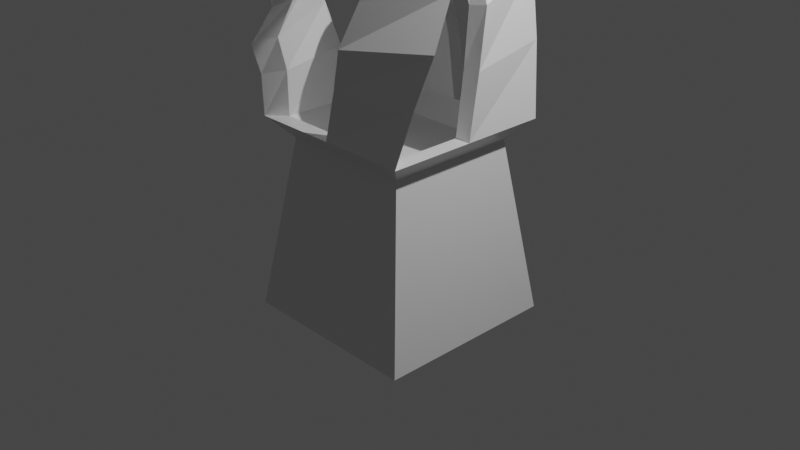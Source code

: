 # Source: statua-2.blend  (saved by Blender 3.1.7; exported with 4.5.12 LTS)
import bpy
from mathutils import Matrix  # noqa: F401  (used for matrix-valued properties, if any)

bpy.ops.wm.read_factory_settings(use_empty=True)
scene = bpy.context.scene
scene.name = 'Scene'

# ---- collections
col_collection = bpy.data.collections.new('Collection'); scene.collection.children.link(col_collection)

# ---- materials (node trees are filled in below, after node groups)
mat_material = bpy.data.materials.new('Material')
mat_material.alpha_threshold = 0.0
mat_material.use_transparent_shadow = False
mat_material.line_color = (0.0, 0.0, 0.0, 1.0)

# ---- material node trees
mat_material.use_nodes = True; mat_material.node_tree.nodes.clear()
_N = mat_material.node_tree.nodes; _L = mat_material.node_tree.links
n0 = _N.new('ShaderNodeOutputMaterial'); n0.name = 'Material Output'; n0.location = (300, 300)
n1 = _N.new('ShaderNodeBsdfPrincipled'); n1.name = 'Principled BSDF'; n1.location = (10, 300)
n1.distribution = 'GGX'
n1.subsurface_method = 'RANDOM_WALK_SKIN'
n1.inputs[2].default_value = 0.4
n1.inputs[3].default_value = 1.45
n1.inputs[27].default_value = (0.0, 0.0, 0.0, 1.0)
n1.inputs[28].default_value = 1.0
_L.new(n1.outputs[0], n0.inputs[0])
n0.is_active_output = True

# ---- world
world_world = bpy.data.worlds.new('World'); scene.world = world_world
world_world.use_nodes = True; world_world.node_tree.nodes.clear()
_N = world_world.node_tree.nodes; _L = world_world.node_tree.links
n0 = _N.new('ShaderNodeOutputWorld'); n0.name = 'World Output'; n0.location = (300, 300)
n1 = _N.new('ShaderNodeBackground'); n1.name = 'Background'; n1.location = (10, 300)
n1.inputs[0].default_value = (0.05088, 0.05088, 0.05088, 1.0)
_L.new(n1.outputs[0], n0.inputs[0])
n0.is_active_output = True
world_world.color = (0.05088, 0.05088, 0.05088)
world_world.use_sun_shadow = False
world_world.sun_shadow_jitter_overblur = 0.0

# ---- cameras
cam_camera = bpy.data.cameras.new('Camera')
cam_camera.clip_end = 100.0
cam_camera.ortho_scale = 7.314

# ---- lights
light_light = bpy.data.lights.new('Light', 'POINT')
light_light.transmission_factor = 0.0
light_light.energy = 1000.0
light_light.shadow_soft_size = 0.1
light_light.shadow_maximum_resolution = 0.006
light_light.use_absolute_resolution = True

# ---- meshes
me_cube = bpy.data.meshes.new('Cube')
me_cube.from_pydata([(0.623, 0.552, 0.8948), (1.0, 1.0, -1.0), (0.623, -0.6141, 0.8948), (1.0, -1.0, -1.0), (-0.5431, 0.552, 0.8948), (-1.0, 1.0, -1.0), (-0.5431, -0.6141, 0.8948), (-1.0, -1.0, -1.0), (0.03999, -0.6141, 0.8948), (0.623, -0.03101, 0.8948), (-0.5431, -0.03101, 0.8948), (0.03999, 0.552, 0.8948), (0.03999, -0.03101, 0.8948), (0.03999, -0.747, 0.8948), (-0.676, -0.747, 0.8948), (0.7559, -0.03101, 0.8948), (0.7559, -0.747, 0.8948), (-0.676, -0.03101, 0.8948), (-0.676, 0.685, 0.8948), (0.03999, 0.685, 0.8948), (0.7559, 0.685, 0.8948), (0.03999, -0.9547, 1.117), (-0.8838, -0.9547, 1.117), (0.9637, -0.03101, 1.117), (0.9637, -0.9547, 1.117), (-0.8838, -0.03101, 1.117), (-0.8838, 0.8927, 1.117), (0.03999, 0.8927, 1.117), (0.9637, 0.8927, 1.117), (0.03999, -0.7833, 1.117), (-0.7123, -0.7833, 1.117), (0.7922, -0.03101, 1.117), (0.7922, -0.7833, 1.117), (-0.7123, -0.03101, 1.117), (-0.7123, 0.7213, 1.117), (0.03999, 0.7213, 1.117), (0.7922, 0.7213, 1.117), (1.071, -0.8314, 1.678), (0.1553, -0.9431, 1.636), (0.8406, 0.9928, 1.858), (0.956, 0.08065, 1.768), (-0.7607, -1.055, 1.594), (-0.876, -0.1427, 1.683), (-0.9913, 0.7694, 1.773), (-0.07535, 0.8811, 1.816), (0.8799, -0.6829, 1.687), (0.1339, -0.7738, 1.653), (0.692, 0.8027, 1.833), (0.7859, 0.05993, 1.76), (-0.612, -0.8647, 1.618), (-0.706, -0.1219, 1.691), (-0.7999, 0.6208, 1.764), (-0.05394, 0.7118, 1.799), (1.212, -0.7448, 2.162), (0.2868, -0.9909, 2.051), (0.6838, 1.068, 2.553), (0.9481, 0.1616, 2.357), (-0.6389, -1.237, 1.94), (-0.9033, -0.3305, 2.136), (-1.168, 0.5759, 2.331), (-0.242, 0.8219, 2.442), (0.9915, -0.6223, 2.177), (0.2377, -0.8226, 2.087), (0.561, 0.854, 2.496), (0.7763, 0.1159, 2.337), (-0.5162, -1.023, 1.997), (-0.7315, -0.2849, 2.156), (-0.9467, 0.4533, 2.316), (-0.1929, 0.6537, 2.406), (1.111, -0.4495, 2.605), (0.4172, -0.8508, 2.482), (0.2718, 0.8831, 2.992), (0.6914, 0.2168, 2.799), (-0.2767, -1.252, 2.359), (-0.6963, -0.5858, 2.553), (-1.116, 0.08054, 2.747), (-0.4221, 0.4818, 2.87), (0.9043, -0.4003, 2.618), (0.3393, -0.7271, 2.518), (0.2209, 0.6849, 2.934), (0.5626, 0.1423, 2.776), (-0.2258, -1.054, 2.418), (-0.5675, -0.5113, 2.576), (-0.9092, 0.03134, 2.734), (-0.3442, 0.3581, 2.834), (1.134, -0.467, 3.286), (0.5266, -0.9998, 3.354), (0.06713, 0.7539, 3.32), (0.6006, 0.1435, 3.303), (-0.08086, -1.533, 3.422), (-0.6144, -0.9222, 3.439), (-1.148, -0.3118, 3.456), (-0.5404, 0.2211, 3.388), (0.9223, -0.4526, 3.302), (0.4276, -0.8865, 3.357), (0.05339, 0.5417, 3.33), (0.4879, 0.04456, 3.316), (-0.06712, -1.32, 3.412), (-0.5016, -0.8233, 3.426), (-0.9361, -0.3262, 3.44), (-0.4413, 0.1078, 3.385), (0.8435, -0.6868, 3.871), (0.2814, -0.9316, 3.923), (0.3543, 0.442, 3.898), (0.5989, -0.1224, 3.885), (-0.2807, -1.176, 3.974), (-0.5253, -0.612, 3.987), (-0.7699, -0.04761, 4.001), (-0.2078, 0.1972, 3.949), (0.6937, -0.6275, 3.883), (0.236, -0.8268, 3.925), (0.2953, 0.2918, 3.905), (0.4945, -0.1678, 3.894), (-0.2218, -1.026, 3.967), (-0.421, -0.5666, 3.978), (-0.6202, -0.1069, 3.989), (-0.1624, 0.09242, 3.947), (0.6726, -0.5779, 4.755), (0.281, -0.7484, 4.791), (0.3318, 0.2085, 4.774), (0.5022, -0.1847, 4.764), (-0.1106, -0.919, 4.827), (-0.281, -0.5258, 4.836), (-0.4514, -0.1326, 4.845), (-0.05977, 0.03798, 4.809), (0.5683, -0.5365, 4.764), (0.2494, -0.6754, 4.793), (0.2908, 0.1039, 4.779), (0.4295, -0.2163, 4.771), (-0.0695, -0.8143, 4.822), (-0.2083, -0.4941, 4.829), (-0.347, -0.1739, 4.837), (-0.02813, -0.03502, 4.808)], [], [(12, 10, 6, 8), (3, 16, 13, 14, 7), (7, 14, 17, 18, 5), (5, 1, 3, 7), (1, 20, 15, 16, 3), (5, 18, 19, 20, 1), (9, 12, 8, 2), (0, 11, 12, 9), (11, 4, 10, 12), (8, 6, 30, 29), (4, 11, 35, 34), (13, 16, 24, 21), (6, 10, 33, 30), (0, 9, 31, 36), (20, 19, 27, 28), (2, 8, 29, 32), (18, 17, 25, 26), (29, 30, 22, 21), (31, 32, 24, 23), (33, 34, 26, 25), (35, 36, 28, 27), (24, 32, 45, 37), (21, 24, 37, 38), (31, 23, 40, 48), (22, 30, 49, 41), (15, 20, 28, 23), (14, 13, 21, 22), (9, 2, 32, 31), (17, 14, 22, 25), (16, 15, 23, 24), (10, 4, 34, 33), (19, 18, 26, 27), (11, 0, 36, 35), (46, 38, 54, 62), (39, 47, 63, 55), (38, 37, 53, 54), (51, 52, 68, 67), (32, 29, 46, 45), (23, 28, 39, 40), (33, 25, 42, 50), (36, 31, 48, 47), (25, 22, 41, 42), (26, 34, 51, 43), (30, 33, 50, 49), (27, 26, 43, 44), (35, 27, 44, 52), (34, 35, 52, 51), (28, 36, 47, 39), (29, 21, 38, 46), (65, 66, 82, 81), (59, 67, 83, 75), (63, 64, 80, 79), (66, 58, 74, 82), (40, 39, 55, 56), (41, 49, 65, 57), (42, 41, 57, 58), (48, 40, 56, 64), (44, 43, 59, 60), (37, 45, 61, 53), (45, 46, 62, 61), (50, 42, 58, 66), (47, 48, 64, 63), (43, 51, 67, 59), (49, 50, 66, 65), (52, 44, 60, 68), (77, 78, 94, 93), (69, 77, 93, 85), (76, 75, 91, 92), (80, 72, 88, 96), (68, 60, 76, 84), (67, 68, 84, 83), (54, 53, 69, 70), (55, 63, 79, 71), (62, 54, 70, 78), (56, 55, 71, 72), (57, 65, 81, 73), (58, 57, 73, 74), (64, 56, 72, 80), (60, 59, 75, 76), (53, 61, 77, 69), (61, 62, 78, 77), (88, 87, 103, 104), (94, 86, 102, 110), (87, 95, 111, 103), (86, 85, 101, 102), (82, 74, 90, 98), (79, 80, 96, 95), (75, 83, 99, 91), (81, 82, 98, 97), (84, 76, 92, 100), (83, 84, 100, 99), (70, 69, 85, 86), (71, 79, 95, 87), (78, 70, 86, 94), (72, 71, 87, 88), (73, 81, 97, 89), (74, 73, 89, 90), (116, 108, 124, 132), (113, 114, 130, 129), (107, 115, 131, 123), (111, 112, 128, 127), (89, 97, 113, 105), (90, 89, 105, 106), (96, 88, 104, 112), (92, 91, 107, 108), (85, 93, 109, 101), (93, 94, 110, 109), (98, 90, 106, 114), (95, 96, 112, 111), (91, 99, 115, 107), (97, 98, 114, 113), (100, 92, 108, 116), (99, 100, 116, 115), (125, 126, 118, 117), (127, 128, 120, 119), (129, 130, 122, 121), (131, 132, 124, 123), (115, 116, 132, 131), (102, 101, 117, 118), (103, 111, 127, 119), (110, 102, 118, 126), (104, 103, 119, 120), (105, 113, 129, 121), (106, 105, 121, 122), (112, 104, 120, 128), (108, 107, 123, 124), (101, 109, 125, 117), (109, 110, 126, 125), (114, 106, 122, 130)])
_uv = me_cube.uv_layers.new(name='UVMap')
_uv.uv.foreach_set('vector', [0.75, 0.625, 0.8518, 0.625, 0.8518, 0.7268, 0.75, 0.7268, 0.375, 0.75, 0.625, 0.75, 0.625, 0.875, 0.625, 1.0, 0.375, 1.0, 0.375, 0.0, 0.625, 0.0, 0.625, 0.125, 0.625, 0.25, 0.375, 0.25, 0.125, 0.5, 0.375, 0.5, 0.375, 0.75, 0.125, 0.75, 0.375, 0.5, 0.625, 0.5, 0.625, 0.625, 0.625, 0.75, 0.375, 0.75, 0.375, 0.25, 0.625, 0.25, 0.625, 0.375, 0.625, 0.5, 0.375, 0.5, 0.6482, 0.625, 0.75, 0.625, 0.75, 0.7268, 0.6482, 0.7268, 0.6482, 0.5232, 0.75, 0.5232, 0.75, 0.625, 0.6482, 0.625, 0.75, 0.5232, 0.8518, 0.5232, 0.8518, 0.625, 0.75, 0.625, 0.75, 0.7268, 0.8518, 0.7268, 0.8518, 0.7268, 0.75, 0.7268, 0.8518, 0.5232, 0.75, 0.5232, 0.75, 0.5232, 0.8518, 0.5232, 0.625, 0.875, 0.625, 0.75, 0.625, 0.75, 0.625, 0.875, 0.8518, 0.7268, 0.8518, 0.625, 0.8518, 0.625, 0.8518, 0.7268, 0.6482, 0.5232, 0.6482, 0.625, 0.6482, 0.625, 0.6482, 0.5232, 0.625, 0.5, 0.625, 0.375, 0.625, 0.375, 0.625, 0.5, 0.6482, 0.7268, 0.75, 0.7268, 0.75, 0.7268, 0.6482, 0.7268, 0.625, 0.25, 0.625, 0.125, 0.625, 0.125, 0.625, 0.25, 0.75, 0.7268, 0.8518, 0.7268, 0.875, 0.75, 0.75, 0.75, 0.6482, 0.625, 0.6482, 0.7268, 0.625, 0.75, 0.625, 0.625, 0.8518, 0.625, 0.8518, 0.5232, 0.875, 0.5, 0.875, 0.625, 0.75, 0.5232, 0.6482, 0.5232, 0.625, 0.5, 0.75, 0.5, 0.625, 0.75, 0.6482, 0.7268, 0.6482, 0.7268, 0.625, 0.75, 0.625, 0.875, 0.625, 0.75, 0.625, 0.75, 0.625, 0.875, 0.6482, 0.625, 0.625, 0.625, 0.625, 0.625, 0.6482, 0.625, 0.875, 0.75, 0.8518, 0.7268, 0.8518, 0.7268, 0.875, 0.75, 0.625, 0.625, 0.625, 0.5, 0.625, 0.5, 0.625, 0.625, 0.625, 1.0, 0.625, 0.875, 0.625, 0.875, 0.625, 1.0, 0.6482, 0.625, 0.6482, 0.7268, 0.6482, 0.7268, 0.6482, 0.625, 0.625, 0.125, 0.625, 0.0, 0.625, 0.0, 0.625, 0.125, 0.625, 0.75, 0.625, 0.625, 0.625, 0.625, 0.625, 0.75, 0.8518, 0.625, 0.8518, 0.5232, 0.8518, 0.5232, 0.8518, 0.625, 0.625, 0.375, 0.625, 0.25, 0.625, 0.25, 0.625, 0.375, 0.75, 0.5232, 0.6482, 0.5232, 0.6482, 0.5232, 0.75, 0.5232, 0.75, 0.7268, 0.75, 0.75, 0.75, 0.75, 0.75, 0.7268, 0.625, 0.5, 0.6482, 0.5232, 0.6482, 0.5232, 0.625, 0.5, 0.625, 0.875, 0.625, 0.75, 0.625, 0.75, 0.625, 0.875, 0.8518, 0.5232, 0.75, 0.5232, 0.75, 0.5232, 0.8518, 0.5232, 0.6482, 0.7268, 0.75, 0.7268, 0.75, 0.7268, 0.6482, 0.7268, 0.625, 0.625, 0.625, 0.5, 0.625, 0.5, 0.625, 0.625, 0.8518, 0.625, 0.875, 0.625, 0.875, 0.625, 0.8518, 0.625, 0.6482, 0.5232, 0.6482, 0.625, 0.6482, 0.625, 0.6482, 0.5232, 0.625, 0.125, 0.625, 0.0, 0.625, 0.0, 0.625, 0.125, 0.875, 0.5, 0.8518, 0.5232, 0.8518, 0.5232, 0.875, 0.5, 0.8518, 0.7268, 0.8518, 0.625, 0.8518, 0.625, 0.8518, 0.7268, 0.625, 0.375, 0.625, 0.25, 0.625, 0.25, 0.625, 0.375, 0.75, 0.5232, 0.75, 0.5, 0.75, 0.5, 0.75, 0.5232, 0.8518, 0.5232, 0.75, 0.5232, 0.75, 0.5232, 0.8518, 0.5232, 0.625, 0.5, 0.6482, 0.5232, 0.6482, 0.5232, 0.625, 0.5, 0.75, 0.7268, 0.75, 0.75, 0.75, 0.75, 0.75, 0.7268, 0.8518, 0.7268, 0.8518, 0.625, 0.8518, 0.625, 0.8518, 0.7268, 0.875, 0.5, 0.8518, 0.5232, 0.8518, 0.5232, 0.875, 0.5, 0.6482, 0.5232, 0.6482, 0.625, 0.6482, 0.625, 0.6482, 0.5232, 0.8518, 0.625, 0.875, 0.625, 0.875, 0.625, 0.8518, 0.625, 0.625, 0.625, 0.625, 0.5, 0.625, 0.5, 0.625, 0.625, 0.875, 0.75, 0.8518, 0.7268, 0.8518, 0.7268, 0.875, 0.75, 0.625, 0.125, 0.625, 0.0, 0.625, 0.0, 0.625, 0.125, 0.6482, 0.625, 0.625, 0.625, 0.625, 0.625, 0.6482, 0.625, 0.625, 0.375, 0.625, 0.25, 0.625, 0.25, 0.625, 0.375, 0.625, 0.75, 0.6482, 0.7268, 0.6482, 0.7268, 0.625, 0.75, 0.6482, 0.7268, 0.75, 0.7268, 0.75, 0.7268, 0.6482, 0.7268, 0.8518, 0.625, 0.875, 0.625, 0.875, 0.625, 0.8518, 0.625, 0.6482, 0.5232, 0.6482, 0.625, 0.6482, 0.625, 0.6482, 0.5232, 0.875, 0.5, 0.8518, 0.5232, 0.8518, 0.5232, 0.875, 0.5, 0.8518, 0.7268, 0.8518, 0.625, 0.8518, 0.625, 0.8518, 0.7268, 0.75, 0.5232, 0.75, 0.5, 0.75, 0.5, 0.75, 0.5232, 0.6482, 0.7268, 0.75, 0.7268, 0.75, 0.7268, 0.6482, 0.7268, 0.625, 0.75, 0.6482, 0.7268, 0.6482, 0.7268, 0.625, 0.75, 0.625, 0.375, 0.625, 0.25, 0.625, 0.25, 0.625, 0.375, 0.6482, 0.625, 0.625, 0.625, 0.625, 0.625, 0.6482, 0.625, 0.75, 0.5232, 0.75, 0.5, 0.75, 0.5, 0.75, 0.5232, 0.8518, 0.5232, 0.75, 0.5232, 0.75, 0.5232, 0.8518, 0.5232, 0.625, 0.875, 0.625, 0.75, 0.625, 0.75, 0.625, 0.875, 0.625, 0.5, 0.6482, 0.5232, 0.6482, 0.5232, 0.625, 0.5, 0.75, 0.7268, 0.75, 0.75, 0.75, 0.75, 0.75, 0.7268, 0.625, 0.625, 0.625, 0.5, 0.625, 0.5, 0.625, 0.625, 0.875, 0.75, 0.8518, 0.7268, 0.8518, 0.7268, 0.875, 0.75, 0.625, 0.125, 0.625, 0.0, 0.625, 0.0, 0.625, 0.125, 0.6482, 0.625, 0.625, 0.625, 0.625, 0.625, 0.6482, 0.625, 0.625, 0.375, 0.625, 0.25, 0.625, 0.25, 0.625, 0.375, 0.625, 0.75, 0.6482, 0.7268, 0.6482, 0.7268, 0.625, 0.75, 0.6482, 0.7268, 0.75, 0.7268, 0.75, 0.7268, 0.6482, 0.7268, 0.625, 0.625, 0.625, 0.5, 0.625, 0.5, 0.625, 0.625, 0.75, 0.7268, 0.75, 0.75, 0.75, 0.75, 0.75, 0.7268, 0.625, 0.5, 0.6482, 0.5232, 0.6482, 0.5232, 0.625, 0.5, 0.625, 0.875, 0.625, 0.75, 0.625, 0.75, 0.625, 0.875, 0.8518, 0.625, 0.875, 0.625, 0.875, 0.625, 0.8518, 0.625, 0.6482, 0.5232, 0.6482, 0.625, 0.6482, 0.625, 0.6482, 0.5232, 0.875, 0.5, 0.8518, 0.5232, 0.8518, 0.5232, 0.875, 0.5, 0.8518, 0.7268, 0.8518, 0.625, 0.8518, 0.625, 0.8518, 0.7268, 0.75, 0.5232, 0.75, 0.5, 0.75, 0.5, 0.75, 0.5232, 0.8518, 0.5232, 0.75, 0.5232, 0.75, 0.5232, 0.8518, 0.5232, 0.625, 0.875, 0.625, 0.75, 0.625, 0.75, 0.625, 0.875, 0.625, 0.5, 0.6482, 0.5232, 0.6482, 0.5232, 0.625, 0.5, 0.75, 0.7268, 0.75, 0.75, 0.75, 0.75, 0.75, 0.7268, 0.625, 0.625, 0.625, 0.5, 0.625, 0.5, 0.625, 0.625, 0.875, 0.75, 0.8518, 0.7268, 0.8518, 0.7268, 0.875, 0.75, 0.625, 0.125, 0.625, 0.0, 0.625, 0.0, 0.625, 0.125, 0.75, 0.5232, 0.75, 0.5, 0.75, 0.5, 0.75, 0.5232, 0.8518, 0.7268, 0.8518, 0.625, 0.8518, 0.625, 0.8518, 0.7268, 0.875, 0.5, 0.8518, 0.5232, 0.8518, 0.5232, 0.875, 0.5, 0.6482, 0.5232, 0.6482, 0.625, 0.6482, 0.625, 0.6482, 0.5232, 0.875, 0.75, 0.8518, 0.7268, 0.8518, 0.7268, 0.875, 0.75, 0.625, 0.125, 0.625, 0.0, 0.625, 0.0, 0.625, 0.125, 0.6482, 0.625, 0.625, 0.625, 0.625, 0.625, 0.6482, 0.625, 0.625, 0.375, 0.625, 0.25, 0.625, 0.25, 0.625, 0.375, 0.625, 0.75, 0.6482, 0.7268, 0.6482, 0.7268, 0.625, 0.75, 0.6482, 0.7268, 0.75, 0.7268, 0.75, 0.7268, 0.6482, 0.7268, 0.8518, 0.625, 0.875, 0.625, 0.875, 0.625, 0.8518, 0.625, 0.6482, 0.5232, 0.6482, 0.625, 0.6482, 0.625, 0.6482, 0.5232, 0.875, 0.5, 0.8518, 0.5232, 0.8518, 0.5232, 0.875, 0.5, 0.8518, 0.7268, 0.8518, 0.625, 0.8518, 0.625, 0.8518, 0.7268, 0.75, 0.5232, 0.75, 0.5, 0.75, 0.5, 0.75, 0.5232, 0.8518, 0.5232, 0.75, 0.5232, 0.75, 0.5232, 0.8518, 0.5232, 0.6482, 0.7268, 0.75, 0.7268, 0.75, 0.75, 0.625, 0.75, 0.6482, 0.5232, 0.6482, 0.625, 0.625, 0.625, 0.625, 0.5, 0.8518, 0.7268, 0.8518, 0.625, 0.875, 0.625, 0.875, 0.75, 0.8518, 0.5232, 0.75, 0.5232, 0.75, 0.5, 0.875, 0.5, 0.8518, 0.5232, 0.75, 0.5232, 0.75, 0.5232, 0.8518, 0.5232, 0.625, 0.875, 0.625, 0.75, 0.625, 0.75, 0.625, 0.875, 0.625, 0.5, 0.6482, 0.5232, 0.6482, 0.5232, 0.625, 0.5, 0.75, 0.7268, 0.75, 0.75, 0.75, 0.75, 0.75, 0.7268, 0.625, 0.625, 0.625, 0.5, 0.625, 0.5, 0.625, 0.625, 0.875, 0.75, 0.8518, 0.7268, 0.8518, 0.7268, 0.875, 0.75, 0.625, 0.125, 0.625, 0.0, 0.625, 0.0, 0.625, 0.125, 0.6482, 0.625, 0.625, 0.625, 0.625, 0.625, 0.6482, 0.625, 0.625, 0.375, 0.625, 0.25, 0.625, 0.25, 0.625, 0.375, 0.625, 0.75, 0.6482, 0.7268, 0.6482, 0.7268, 0.625, 0.75, 0.6482, 0.7268, 0.75, 0.7268, 0.75, 0.7268, 0.6482, 0.7268, 0.8518, 0.625, 0.875, 0.625, 0.875, 0.625, 0.8518, 0.625])
me_cube.materials.append(mat_material)
me_cube.use_remesh_preserve_volume = False
me_cube.use_remesh_preserve_attributes = False
me_cube.use_mirror_vertex_groups = False
me_cube.update()
me_cube_001 = bpy.data.meshes.new('Cube.001')
me_cube_001.from_pydata([(-0.428, -0.4211, -0.4508), (-0.4257, -0.4211, 0.4259), (-0.428, 0.4211, -0.4508), (-0.4257, 0.4211, 0.4259), (0.4621, -0.4072, -0.5553), (0.4246, -0.4072, 0.4245), (0.4621, 0.4072, -0.5553), (0.4246, 0.4072, 0.4245), (-0.629, 3.725e-09, -1.29), (-0.5104, -0.497, -0.003694), (-0.5092, -4.54e-09, 0.5092), (-0.5104, 0.497, -0.003694), (0.01806, 0.4947, -0.5346), (4.657e-10, 0.4947, 0.5095), (0.5118, 0.46, -0.02451), (0.6063, 1.397e-09, -0.8527), (0.5064, -1.35e-08, 0.5083), (0.5118, -0.46, -0.02451), (0.01806, -0.4947, -0.5346), (-5.937e-09, -0.4947, 0.5095), (-0.7046, -1.257e-08, -0.01689), (-1.257e-08, 0.6417, 0.001321), (0.7101, -7.916e-09, -0.08906), (-2.328e-09, -0.6417, 0.001321), (0.04874, 1.397e-09, -0.9542), (0.0, -2.328e-09, 0.6996), (-0.4884, 0.2546, -0.5359), (-0.4884, -0.2546, -0.5359), (-0.4864, -0.4743, -0.2686), (-0.4834, -0.4743, 0.2552), (-0.4832, -0.2546, 0.4832), (-0.4832, 0.2546, 0.4832), (-0.4834, 0.4743, 0.2552), (-0.4864, 0.4743, -0.2686), (0.2825, 0.4668, -0.5532), (-0.2485, 0.474, -0.4992), (-0.2553, 0.474, 0.4836), (0.2551, 0.4668, 0.4829), (0.4819, 0.447, 0.2503), (0.4993, 0.447, -0.3267), (0.5547, -0.2474, -0.7367), (0.5547, 0.2474, -0.7367), (0.4812, 0.2474, 0.4822), (0.4812, -0.2474, 0.4822), (0.4819, -0.447, 0.2503), (0.4993, -0.447, -0.3267), (-0.2485, -0.474, -0.4992), (0.2825, -0.4668, -0.5532), (0.2551, -0.4668, 0.4829), (-0.2553, -0.474, 0.4836), (-0.6557, -0.277, -0.01207), (-0.6527, -7.683e-09, 0.2764), (-0.6557, 0.277, -0.01207), (-0.6648, -1.211e-08, -0.3271), (-0.2787, 0.616, 0.0008927), (-2.095e-09, 0.6105, 0.2795), (0.2789, 0.5905, -0.003493), (0.002258, 0.6105, -0.2808), (0.6596, 0.2516, -0.06518), (0.6469, -8.382e-09, 0.2654), (0.6596, -0.2516, -0.06518), (0.7076, -6.054e-09, -0.5272), (0.2789, -0.5905, -0.003493), (-5.355e-09, -0.6105, 0.2795), (-0.2787, -0.616, 0.0008927), (0.002258, -0.6105, -0.2808), (0.0464, 0.2772, -0.7426), (0.3794, 2.794e-09, -0.9008), (0.0464, -0.2772, -0.7426), (-0.06761, -9.313e-10, -1.248), (1.863e-09, 0.2767, 0.6521), (-0.2785, -3.492e-09, 0.6521), (-4.191e-09, -0.2767, 0.6521), (0.2782, -6.519e-09, 0.652), (-0.6198, -0.267, -0.3033), (-0.611, -0.267, 0.2667), (-0.611, 0.267, 0.2667), (-0.6198, 0.267, -0.3033), (-0.2676, 0.5846, -0.2704), (-0.2682, 0.5846, 0.2691), (0.268, 0.5661, 0.2672), (0.2729, 0.5661, -0.2838), (0.6509, 0.2486, -0.4493), (0.6068, 0.2486, 0.2578), (0.6068, -0.2486, 0.2578), (0.6509, -0.2486, -0.4493), (0.2729, -0.5661, -0.2838), (0.268, -0.5661, 0.2672), (-0.2682, -0.5846, 0.2691), (-0.2676, -0.5846, -0.2704), (-0.376, 0.2625, -1.258), (0.3411, 0.2654, -0.791), (0.3411, -0.2654, -0.791), (-0.376, -0.2625, -1.258), (0.2679, 0.2654, 0.6104), (-0.2681, 0.267, 0.6106), (-0.2681, -0.267, 0.6106), (0.2679, -0.2654, 0.6104)], [], [(0, 28, 74, 27), (28, 9, 50, 74), (74, 50, 20, 53), (27, 74, 53, 8), (9, 29, 75, 50), (29, 1, 30, 75), (75, 30, 10, 51), (50, 75, 51, 20), (20, 51, 76, 52), (51, 10, 31, 76), (76, 31, 3, 32), (52, 76, 32, 11), (8, 53, 77, 26), (53, 20, 52, 77), (77, 52, 11, 33), (26, 77, 33, 2), (2, 33, 78, 35), (33, 11, 54, 78), (78, 54, 21, 57), (35, 78, 57, 12), (11, 32, 79, 54), (32, 3, 36, 79), (79, 36, 13, 55), (54, 79, 55, 21), (21, 55, 80, 56), (55, 13, 37, 80), (80, 37, 7, 38), (56, 80, 38, 14), (12, 57, 81, 34), (57, 21, 56, 81), (81, 56, 14, 39), (34, 81, 39, 6), (6, 39, 82, 41), (39, 14, 58, 82), (82, 58, 22, 61), (41, 82, 61, 15), (14, 38, 83, 58), (38, 7, 42, 83), (83, 42, 16, 59), (58, 83, 59, 22), (22, 59, 84, 60), (59, 16, 43, 84), (84, 43, 5, 44), (60, 84, 44, 17), (15, 61, 85, 40), (61, 22, 60, 85), (85, 60, 17, 45), (40, 85, 45, 4), (4, 45, 86, 47), (45, 17, 62, 86), (86, 62, 23, 65), (47, 86, 65, 18), (17, 44, 87, 62), (44, 5, 48, 87), (87, 48, 19, 63), (62, 87, 63, 23), (23, 63, 88, 64), (63, 19, 49, 88), (88, 49, 1, 29), (64, 88, 29, 9), (18, 65, 89, 46), (65, 23, 64, 89), (89, 64, 9, 28), (46, 89, 28, 0), (2, 35, 90, 26), (35, 12, 66, 90), (90, 66, 24, 69), (26, 90, 69, 8), (12, 34, 91, 66), (34, 6, 41, 91), (91, 41, 15, 67), (66, 91, 67, 24), (24, 67, 92, 68), (67, 15, 40, 92), (92, 40, 4, 47), (68, 92, 47, 18), (8, 69, 93, 27), (69, 24, 68, 93), (93, 68, 18, 46), (27, 93, 46, 0), (7, 37, 94, 42), (37, 13, 70, 94), (94, 70, 25, 73), (42, 94, 73, 16), (13, 36, 95, 70), (36, 3, 31, 95), (95, 31, 10, 71), (70, 95, 71, 25), (25, 71, 96, 72), (71, 10, 30, 96), (96, 30, 1, 49), (72, 96, 49, 19), (16, 73, 97, 43), (73, 25, 72, 97), (97, 72, 19, 48), (43, 97, 48, 5)])
_uv = me_cube_001.uv_layers.new(name='UVMap')
_uv.uv.foreach_set('vector', [0.375, 0.0, 0.4375, 0.0, 0.4375, 0.0625, 0.375, 0.0625, 0.4375, 0.0, 0.5, 0.0, 0.5, 0.0625, 0.4375, 0.0625, 0.4375, 0.0625, 0.5, 0.0625, 0.5, 0.125, 0.4375, 0.125, 0.375, 0.0625, 0.4375, 0.0625, 0.4375, 0.125, 0.375, 0.125, 0.5, 0.0, 0.5625, 0.0, 0.5625, 0.0625, 0.5, 0.0625, 0.5625, 0.0, 0.625, 0.0, 0.625, 0.0625, 0.5625, 0.0625, 0.5625, 0.0625, 0.625, 0.0625, 0.625, 0.125, 0.5625, 0.125, 0.5, 0.0625, 0.5625, 0.0625, 0.5625, 0.125, 0.5, 0.125, 0.5, 0.125, 0.5625, 0.125, 0.5625, 0.1875, 0.5, 0.1875, 0.5625, 0.125, 0.625, 0.125, 0.625, 0.1875, 0.5625, 0.1875, 0.5625, 0.1875, 0.625, 0.1875, 0.625, 0.25, 0.5625, 0.25, 0.5, 0.1875, 0.5625, 0.1875, 0.5625, 0.25, 0.5, 0.25, 0.375, 0.125, 0.4375, 0.125, 0.4375, 0.1875, 0.375, 0.1875, 0.4375, 0.125, 0.5, 0.125, 0.5, 0.1875, 0.4375, 0.1875, 0.4375, 0.1875, 0.5, 0.1875, 0.5, 0.25, 0.4375, 0.25, 0.375, 0.1875, 0.4375, 0.1875, 0.4375, 0.25, 0.375, 0.25, 0.375, 0.25, 0.4375, 0.25, 0.4375, 0.3125, 0.375, 0.3125, 0.4375, 0.25, 0.5, 0.25, 0.5, 0.3125, 0.4375, 0.3125, 0.4375, 0.3125, 0.5, 0.3125, 0.5, 0.375, 0.4375, 0.375, 0.375, 0.3125, 0.4375, 0.3125, 0.4375, 0.375, 0.375, 0.375, 0.5, 0.25, 0.5625, 0.25, 0.5625, 0.3125, 0.5, 0.3125, 0.5625, 0.25, 0.625, 0.25, 0.625, 0.3125, 0.5625, 0.3125, 0.5625, 0.3125, 0.625, 0.3125, 0.625, 0.375, 0.5625, 0.375, 0.5, 0.3125, 0.5625, 0.3125, 0.5625, 0.375, 0.5, 0.375, 0.5, 0.375, 0.5625, 0.375, 0.5625, 0.4375, 0.5, 0.4375, 0.5625, 0.375, 0.625, 0.375, 0.625, 0.4375, 0.5625, 0.4375, 0.5625, 0.4375, 0.625, 0.4375, 0.625, 0.5, 0.5625, 0.5, 0.5, 0.4375, 0.5625, 0.4375, 0.5625, 0.5, 0.5, 0.5, 0.375, 0.375, 0.4375, 0.375, 0.4375, 0.4375, 0.375, 0.4375, 0.4375, 0.375, 0.5, 0.375, 0.5, 0.4375, 0.4375, 0.4375, 0.4375, 0.4375, 0.5, 0.4375, 0.5, 0.5, 0.4375, 0.5, 0.375, 0.4375, 0.4375, 0.4375, 0.4375, 0.5, 0.375, 0.5, 0.375, 0.5, 0.4375, 0.5, 0.4375, 0.5625, 0.375, 0.5625, 0.4375, 0.5, 0.5, 0.5, 0.5, 0.5625, 0.4375, 0.5625, 0.4375, 0.5625, 0.5, 0.5625, 0.5, 0.625, 0.4375, 0.625, 0.375, 0.5625, 0.4375, 0.5625, 0.4375, 0.625, 0.375, 0.625, 0.5, 0.5, 0.5625, 0.5, 0.5625, 0.5625, 0.5, 0.5625, 0.5625, 0.5, 0.625, 0.5, 0.625, 0.5625, 0.5625, 0.5625, 0.5625, 0.5625, 0.625, 0.5625, 0.625, 0.625, 0.5625, 0.625, 0.5, 0.5625, 0.5625, 0.5625, 0.5625, 0.625, 0.5, 0.625, 0.5, 0.625, 0.5625, 0.625, 0.5625, 0.6875, 0.5, 0.6875, 0.5625, 0.625, 0.625, 0.625, 0.625, 0.6875, 0.5625, 0.6875, 0.5625, 0.6875, 0.625, 0.6875, 0.625, 0.75, 0.5625, 0.75, 0.5, 0.6875, 0.5625, 0.6875, 0.5625, 0.75, 0.5, 0.75, 0.375, 0.625, 0.4375, 0.625, 0.4375, 0.6875, 0.375, 0.6875, 0.4375, 0.625, 0.5, 0.625, 0.5, 0.6875, 0.4375, 0.6875, 0.4375, 0.6875, 0.5, 0.6875, 0.5, 0.75, 0.4375, 0.75, 0.375, 0.6875, 0.4375, 0.6875, 0.4375, 0.75, 0.375, 0.75, 0.375, 0.75, 0.4375, 0.75, 0.4375, 0.8125, 0.375, 0.8125, 0.4375, 0.75, 0.5, 0.75, 0.5, 0.8125, 0.4375, 0.8125, 0.4375, 0.8125, 0.5, 0.8125, 0.5, 0.875, 0.4375, 0.875, 0.375, 0.8125, 0.4375, 0.8125, 0.4375, 0.875, 0.375, 0.875, 0.5, 0.75, 0.5625, 0.75, 0.5625, 0.8125, 0.5, 0.8125, 0.5625, 0.75, 0.625, 0.75, 0.625, 0.8125, 0.5625, 0.8125, 0.5625, 0.8125, 0.625, 0.8125, 0.625, 0.875, 0.5625, 0.875, 0.5, 0.8125, 0.5625, 0.8125, 0.5625, 0.875, 0.5, 0.875, 0.5, 0.875, 0.5625, 0.875, 0.5625, 0.9375, 0.5, 0.9375, 0.5625, 0.875, 0.625, 0.875, 0.625, 0.9375, 0.5625, 0.9375, 0.5625, 0.9375, 0.625, 0.9375, 0.625, 1.0, 0.5625, 1.0, 0.5, 0.9375, 0.5625, 0.9375, 0.5625, 1.0, 0.5, 1.0, 0.375, 0.875, 0.4375, 0.875, 0.4375, 0.9375, 0.375, 0.9375, 0.4375, 0.875, 0.5, 0.875, 0.5, 0.9375, 0.4375, 0.9375, 0.4375, 0.9375, 0.5, 0.9375, 0.5, 1.0, 0.4375, 1.0, 0.375, 0.9375, 0.4375, 0.9375, 0.4375, 1.0, 0.375, 1.0, 0.125, 0.5, 0.1875, 0.5, 0.1875, 0.5625, 0.125, 0.5625, 0.1875, 0.5, 0.25, 0.5, 0.25, 0.5625, 0.1875, 0.5625, 0.1875, 0.5625, 0.25, 0.5625, 0.25, 0.625, 0.1875, 0.625, 0.125, 0.5625, 0.1875, 0.5625, 0.1875, 0.625, 0.125, 0.625, 0.25, 0.5, 0.3125, 0.5, 0.3125, 0.5625, 0.25, 0.5625, 0.3125, 0.5, 0.375, 0.5, 0.375, 0.5625, 0.3125, 0.5625, 0.3125, 0.5625, 0.375, 0.5625, 0.375, 0.625, 0.3125, 0.625, 0.25, 0.5625, 0.3125, 0.5625, 0.3125, 0.625, 0.25, 0.625, 0.25, 0.625, 0.3125, 0.625, 0.3125, 0.6875, 0.25, 0.6875, 0.3125, 0.625, 0.375, 0.625, 0.375, 0.6875, 0.3125, 0.6875, 0.3125, 0.6875, 0.375, 0.6875, 0.375, 0.75, 0.3125, 0.75, 0.25, 0.6875, 0.3125, 0.6875, 0.3125, 0.75, 0.25, 0.75, 0.125, 0.625, 0.1875, 0.625, 0.1875, 0.6875, 0.125, 0.6875, 0.1875, 0.625, 0.25, 0.625, 0.25, 0.6875, 0.1875, 0.6875, 0.1875, 0.6875, 0.25, 0.6875, 0.25, 0.75, 0.1875, 0.75, 0.125, 0.6875, 0.1875, 0.6875, 0.1875, 0.75, 0.125, 0.75, 0.625, 0.5, 0.6875, 0.5, 0.6875, 0.5625, 0.625, 0.5625, 0.6875, 0.5, 0.75, 0.5, 0.75, 0.5625, 0.6875, 0.5625, 0.6875, 0.5625, 0.75, 0.5625, 0.75, 0.625, 0.6875, 0.625, 0.625, 0.5625, 0.6875, 0.5625, 0.6875, 0.625, 0.625, 0.625, 0.75, 0.5, 0.8125, 0.5, 0.8125, 0.5625, 0.75, 0.5625, 0.8125, 0.5, 0.875, 0.5, 0.875, 0.5625, 0.8125, 0.5625, 0.8125, 0.5625, 0.875, 0.5625, 0.875, 0.625, 0.8125, 0.625, 0.75, 0.5625, 0.8125, 0.5625, 0.8125, 0.625, 0.75, 0.625, 0.75, 0.625, 0.8125, 0.625, 0.8125, 0.6875, 0.75, 0.6875, 0.8125, 0.625, 0.875, 0.625, 0.875, 0.6875, 0.8125, 0.6875, 0.8125, 0.6875, 0.875, 0.6875, 0.875, 0.75, 0.8125, 0.75, 0.75, 0.6875, 0.8125, 0.6875, 0.8125, 0.75, 0.75, 0.75, 0.625, 0.625, 0.6875, 0.625, 0.6875, 0.6875, 0.625, 0.6875, 0.6875, 0.625, 0.75, 0.625, 0.75, 0.6875, 0.6875, 0.6875, 0.6875, 0.6875, 0.75, 0.6875, 0.75, 0.75, 0.6875, 0.75, 0.625, 0.6875, 0.6875, 0.6875, 0.6875, 0.75, 0.625, 0.75])
me_cube_001.use_remesh_fix_poles = True
me_cube_001.use_remesh_preserve_attributes = False
me_cube_001.use_mirror_y = True
me_cube_001.update()

# ---- objects
ob_cube = bpy.data.objects.new('Cube', me_cube)
ob_light = bpy.data.objects.new('Light', light_light)
ob_camera = bpy.data.objects.new('Camera', cam_camera)
ob_cube_001 = bpy.data.objects.new('Cube.001', me_cube_001)

# ---- transforms, parenting, visibility, modifiers, constraints
ob_cube.location = (0.0, 0.0, 0.0)
ob_cube.lock_rotations_4d = False
ob_cube.empty_display_type = 'ARROWS'
ob_cube.lineart.crease_threshold = 0.0
ob_light.location = (4.076, 1.005, 5.904)
ob_light.rotation_euler = (0.6503, 0.05522, 1.866)
ob_light.lock_rotations_4d = False
ob_light.empty_display_type = 'ARROWS'
ob_light.color = (0.0, 0.0, 0.0, 0.0)
ob_light.lineart.crease_threshold = 0.0
ob_camera.location = (7.359, -6.926, 4.958)
ob_camera.rotation_euler = (1.109, 0.0, 0.8149)
ob_camera.lock_rotations_4d = False
ob_camera.empty_display_type = 'ARROWS'
ob_camera.color = (0.0, 0.0, 0.0, 0.0)
ob_camera.display_type = 'WIRE'
ob_camera.lineart.crease_threshold = 0.0
ob_cube_001.location = (0.0, 0.0, 2.049)
ob_cube_001.rotation_euler = (5.713, 0.06848, -0.2133)
ob_cube_001.scale = (0.5431, 0.5431, 0.5431)
ob_cube_001.use_mesh_mirror_y = True

# ---- collection membership
col_collection.objects.link(ob_cube)
col_collection.objects.link(ob_light)
col_collection.objects.link(ob_camera)
col_collection.objects.link(ob_cube_001)

# ---- scene / render settings (as saved in the file)
scene.camera = ob_camera
scene.frame_start = 1; scene.frame_end = 250; scene.frame_set(1)
scene.render.engine = 'BLENDER_EEVEE_NEXT'
scene.cycles.sampling_pattern = 'TABULATED_SOBOL'
scene.cycles.use_light_tree = False
scene.view_settings.view_transform = 'Filmic'
bpy.context.view_layer.update()
